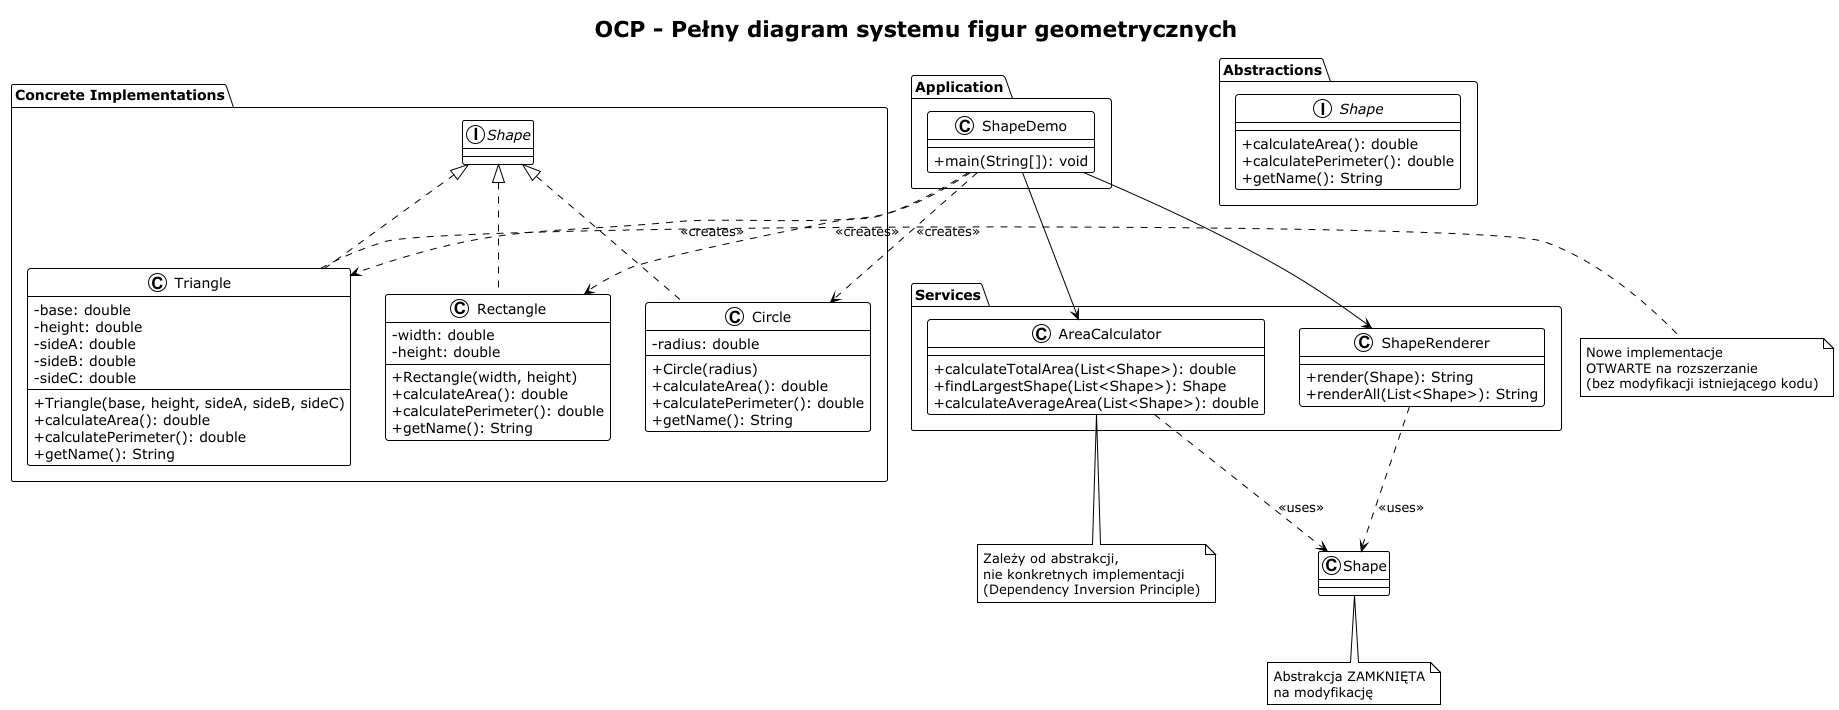

The diagram above was rendered by PlantUML. Its source (embedded in the PNG):
@startuml ocp_class_diagram
!theme plain
skinparam classAttributeIconSize 0

title OCP - Pełny diagram systemu figur geometrycznych

package "Abstractions" {
  interface Shape {
    + calculateArea(): double
    + calculatePerimeter(): double
    + getName(): String
  }
}

package "Concrete Implementations" {
  class Rectangle implements Shape {
    - width: double
    - height: double
    --
    + Rectangle(width, height)
    + calculateArea(): double
    + calculatePerimeter(): double
    + getName(): String
  }

  class Circle implements Shape {
    - radius: double
    --
    + Circle(radius)
    + calculateArea(): double
    + calculatePerimeter(): double
    + getName(): String
  }

  class Triangle implements Shape {
    - base: double
    - height: double
    - sideA: double
    - sideB: double
    - sideC: double
    --
    + Triangle(base, height, sideA, sideB, sideC)
    + calculateArea(): double
    + calculatePerimeter(): double
    + getName(): String
  }
}

package "Services" {
  class AreaCalculator {
    + calculateTotalArea(List<Shape>): double
    + findLargestShape(List<Shape>): Shape
    + calculateAverageArea(List<Shape>): double
  }

  class ShapeRenderer {
    + render(Shape): String
    + renderAll(List<Shape>): String
  }
}

package "Application" {
  class ShapeDemo {
    + main(String[]): void
  }
}

AreaCalculator ..> Shape : <<uses>>
ShapeRenderer ..> Shape : <<uses>>
ShapeDemo --> AreaCalculator
ShapeDemo --> ShapeRenderer
ShapeDemo ..> Rectangle : <<creates>>
ShapeDemo ..> Circle : <<creates>>
ShapeDemo ..> Triangle : <<creates>>

note bottom of Shape
  Abstrakcja ZAMKNIĘTA
  na modyfikację
end note

note right of Triangle
  Nowe implementacje
  OTWARTE na rozszerzanie
  (bez modyfikacji istniejącego kodu)
end note

note bottom of AreaCalculator
  Zależy od abstrakcji,
  nie konkretnych implementacji
  (Dependency Inversion Principle)
end note

@enduml